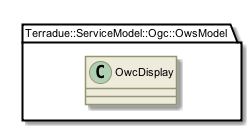

The diagram above was rendered by PlantUML. Its source (embedded in the PNG):
@startuml

skinparam backgroundColor #FFFFFF


skinparam sequence {

        ActorBorderColor #000000
   
        ArrowColor #919871 
        ArrowFontSize 8
        ArrowFontStyle plain
        ArrowFontName Arial
        
        LifeLineBorderColor #919871
        LifeLineBackgroundColor #EEEBDC

        ParticipantBorderColor #919871
        ParticipantBackgroundColor #EEEBDC
        ParticipantFontName Arial
        ParticipantFontSize 10
        ParticipantFontColor #000000

        ActorBackgroundColor #EEEBDC
        ActorFontColor #000000
        ActorFontSize 10
        ActorFontName Arial
         
}

skinparam class {

	ArrowFontColor #000000
	ArrowFontSize 10
	ArrowFontStyle plain
	ArrowFontName Arial
	
	AttributeFontColor #000000
	AttributeFontSize 10
	AttributeIconSize 11
	AttributeFontStyle plain
	AttributeFontName Arial

	FontColor #000000
	FontSize 11
	FontStyle plain
	FontName Arial

	StereotypeFontColor #000000
	StereotypeFontSize 10
	StereotypeFontStyle plain
	StereotypeFontName Arial

	BackgroundColor #EEEBDC
 	ArrowColor #919871
 	BorderColor #919871
 	
 }
 
skinparam component {
 
	FontSize 11 
 	BackgroundColor #EEEBDC
 	InterfaceBackgroundColor white
	InterfaceBorderColor black
 	BorderColor #919871
	ArrowColor black
 	ArrowFontColor #777777
 	FontName Arial
 	ArrowFontName Arial
	
	

}

skinparam package {
	FontColor black
	FontSize 11
	FontStyle plain
	FontName Arial
}

skinparam state {
	BackgroundColor #EEEBDC
	BorderColor #919871
	ArrowColor  black
	

	FontColor black
	FontSize 11
	FontStyle plain
	FontName Arial

	ArrowFontColor black
	ArrowFontSize 11
	ArrowFontStyle plain
	ArrowFontName Arial
	AttributeFontColor black
	AttributeFontSize 11
	AttributeFontStyle plain
	AttributeFontName Arial
	
}

skinparam activity {
	
	ArrowColor black
	BackgroundColor #EEEBDC
	BorderColor #919871
	StartColor black
	EndColor black
	BarColor #919871
	
	FontColor black
	FontSize 11
	FontStyle plain
	FontName Arial

	ArrowFontColor black
	ArrowFontSize 11
	ArrowFontStyle plain
	ArrowFontName Arial

}

skinparam usecase {
	
	BackgroundColor #EEEBDC
 	InterfaceBackgroundColor white
	InterfaceBorderColor black
 	BorderColor #919871
	ArrowColor black
	ActorBorderColor #919871
	ActorFontName Courier

}
skinparam backgroundColor #FFFFFF
skinparam componentStyle uml2
set namespaceSeparator ::
class Terradue::ServiceModel::Ogc::OwsModel::OwcDisplay {
[[../information/classes/class_terradue_1_1_service_model_1_1_ogc_1_1_ows_model_1_1_owc_display.html]]
}

@enduml